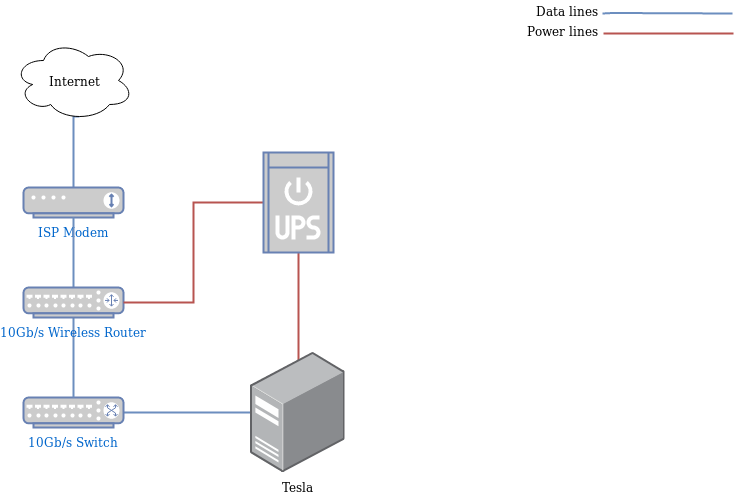

The diagram above was exported from draw.io. Its source (the exported page's mxGraphModel, read from the mxfile embedded in the PNG):
<mxGraphModel dx="1829" dy="695" grid="1" gridSize="10" guides="1" tooltips="1" connect="1" arrows="1" fold="1" page="1" pageScale="1" pageWidth="850" pageHeight="1100" math="0" shadow="0">
  <root>
    <mxCell id="0" />
    <mxCell id="1" parent="0" />
    <mxCell id="2" style="edgeStyle=orthogonalEdgeStyle;rounded=0;orthogonalLoop=1;jettySize=auto;html=1;endArrow=none;endFill=0;exitX=0.55;exitY=0.95;exitDx=0;exitDy=0;exitPerimeter=0;fillColor=#dae8fc;strokeColor=#6c8ebf;strokeWidth=2;" edge="1" parent="1" source="3" target="4">
      <mxGeometry relative="1" as="geometry">
        <Array as="points">
          <mxPoint x="100" y="116" />
        </Array>
      </mxGeometry>
    </mxCell>
    <mxCell id="3" value="Internet" style="ellipse;shape=cloud;whiteSpace=wrap;html=1;" vertex="1" parent="1">
      <mxGeometry x="40" y="40" width="120" height="80" as="geometry" />
    </mxCell>
    <mxCell id="4" value="ISP Modem" style="fontColor=#0066CC;verticalAlign=top;verticalLabelPosition=bottom;labelPosition=center;align=center;html=1;outlineConnect=0;fillColor=#CCCCCC;strokeColor=#6881B3;gradientColor=none;gradientDirection=north;strokeWidth=2;shape=mxgraph.networks.modem;" vertex="1" parent="1">
      <mxGeometry x="50" y="187" width="100" height="30" as="geometry" />
    </mxCell>
    <mxCell id="5" style="edgeStyle=orthogonalEdgeStyle;rounded=0;orthogonalLoop=1;jettySize=auto;html=1;endArrow=none;endFill=0;fillColor=#dae8fc;strokeColor=#6c8ebf;strokeWidth=2;" edge="1" parent="1" source="6">
      <mxGeometry relative="1" as="geometry">
        <mxPoint x="310" y="412" as="targetPoint" />
      </mxGeometry>
    </mxCell>
    <mxCell id="6" value="10Gb/s Switch" style="fontColor=#0066CC;verticalAlign=top;verticalLabelPosition=bottom;labelPosition=center;align=center;html=1;outlineConnect=0;fillColor=#CCCCCC;strokeColor=#6881B3;gradientColor=none;gradientDirection=north;strokeWidth=2;shape=mxgraph.networks.switch;" vertex="1" parent="1">
      <mxGeometry x="50" y="397" width="100" height="30" as="geometry" />
    </mxCell>
    <mxCell id="7" value="" style="edgeStyle=orthogonalEdgeStyle;rounded=0;orthogonalLoop=1;jettySize=auto;html=1;endArrow=none;endFill=0;fillColor=#dae8fc;strokeColor=#6c8ebf;strokeWidth=2;" edge="1" parent="1" source="9" target="4">
      <mxGeometry relative="1" as="geometry">
        <mxPoint x="100" y="277" as="sourcePoint" />
        <mxPoint x="350" y="80" as="targetPoint" />
      </mxGeometry>
    </mxCell>
    <mxCell id="8" style="edgeStyle=orthogonalEdgeStyle;rounded=0;orthogonalLoop=1;jettySize=auto;html=1;endArrow=none;endFill=0;fillColor=#dae8fc;strokeColor=#6c8ebf;strokeWidth=2;" edge="1" parent="1" source="9" target="6">
      <mxGeometry relative="1" as="geometry" />
    </mxCell>
    <mxCell id="9" value="10Gb/s Wireless Router" style="fontColor=#0066CC;verticalAlign=top;verticalLabelPosition=bottom;labelPosition=center;align=center;html=1;outlineConnect=0;fillColor=#CCCCCC;strokeColor=#6881B3;gradientColor=none;gradientDirection=north;strokeWidth=2;shape=mxgraph.networks.router;" vertex="1" parent="1">
      <mxGeometry x="50" y="287" width="100" height="30" as="geometry" />
    </mxCell>
    <mxCell id="10" style="edgeStyle=orthogonalEdgeStyle;rounded=0;orthogonalLoop=1;jettySize=auto;html=1;entryX=1;entryY=0.5;entryDx=0;entryDy=0;entryPerimeter=0;endArrow=none;endFill=0;strokeWidth=2;fillColor=#f8cecc;strokeColor=#b85450;" edge="1" parent="1" source="12" target="9">
      <mxGeometry relative="1" as="geometry" />
    </mxCell>
    <mxCell id="11" style="edgeStyle=orthogonalEdgeStyle;rounded=0;orthogonalLoop=1;jettySize=auto;html=1;endArrow=none;endFill=0;strokeWidth=2;fillColor=#f8cecc;strokeColor=#b85450;" edge="1" parent="1" source="12">
      <mxGeometry relative="1" as="geometry">
        <mxPoint x="325" y="407" as="targetPoint" />
      </mxGeometry>
    </mxCell>
    <mxCell id="12" value="" style="fontColor=#0066CC;verticalAlign=top;verticalLabelPosition=bottom;labelPosition=center;align=center;html=1;outlineConnect=0;fillColor=#CCCCCC;strokeColor=#6881B3;gradientColor=none;gradientDirection=north;strokeWidth=2;shape=mxgraph.networks.ups_small;" vertex="1" parent="1">
      <mxGeometry x="290" y="152" width="70" height="100" as="geometry" />
    </mxCell>
    <mxCell id="13" style="edgeStyle=orthogonalEdgeStyle;rounded=0;orthogonalLoop=1;jettySize=auto;html=1;endArrow=none;endFill=0;fillColor=#dae8fc;strokeColor=#6c8ebf;strokeWidth=2;" edge="1" parent="1">
      <mxGeometry relative="1" as="geometry">
        <mxPoint x="629" y="12.5" as="sourcePoint" />
        <mxPoint x="759" y="12.5" as="targetPoint" />
        <Array as="points">
          <mxPoint x="639" y="12.5" />
        </Array>
      </mxGeometry>
    </mxCell>
    <mxCell id="14" value="Data lines" style="text;html=1;strokeColor=none;fillColor=none;align=right;verticalAlign=middle;whiteSpace=wrap;rounded=0;" vertex="1" parent="1">
      <mxGeometry x="536" width="90" height="20" as="geometry" />
    </mxCell>
    <mxCell id="15" value="Tesla" style="points=[];aspect=fixed;html=1;align=center;shadow=0;dashed=0;image;image=img/lib/allied_telesis/computer_and_terminals/Server_Desktop.svg;" vertex="1" parent="1">
      <mxGeometry x="276.5" y="352" width="95" height="120" as="geometry" />
    </mxCell>
    <mxCell id="16" style="edgeStyle=orthogonalEdgeStyle;rounded=0;orthogonalLoop=1;jettySize=auto;html=1;endArrow=none;endFill=0;strokeWidth=2;fillColor=#f8cecc;strokeColor=#b85450;" edge="1" parent="1">
      <mxGeometry relative="1" as="geometry">
        <mxPoint x="629.9999999999998" y="33" as="sourcePoint" />
        <mxPoint x="760" y="33" as="targetPoint" />
      </mxGeometry>
    </mxCell>
    <mxCell id="17" value="Power lines" style="text;html=1;strokeColor=none;fillColor=none;align=right;verticalAlign=middle;whiteSpace=wrap;rounded=0;" vertex="1" parent="1">
      <mxGeometry x="536" y="20" width="90" height="20" as="geometry" />
    </mxCell>
  </root>
</mxGraphModel>